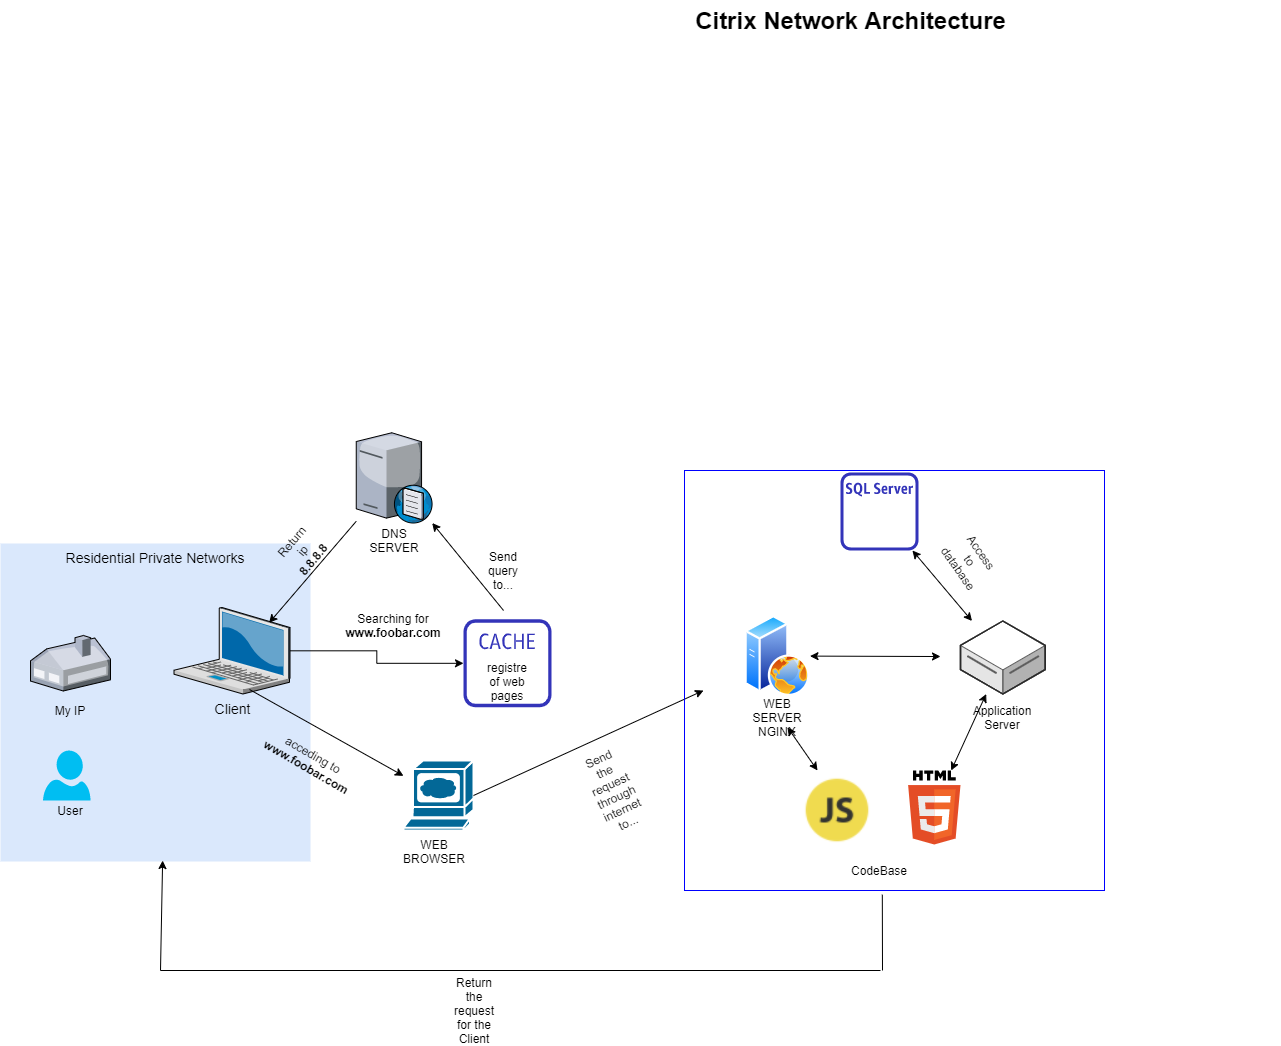

The diagram above was exported from draw.io. Its source (the exported page's mxGraphModel, read from the mxfile embedded in the PNG):
<mxGraphModel dx="868" dy="482" grid="1" gridSize="10" guides="1" tooltips="1" connect="1" arrows="1" fold="1" page="1" pageScale="1.5" pageWidth="1169" pageHeight="826" background="none" math="0" shadow="0">
  <root>
    <mxCell id="0" style=";html=1;" />
    <mxCell id="1" style=";html=1;" parent="0" />
    <mxCell id="6a7d8f32e03d9370-58" value="Residential Private Networks" style="whiteSpace=wrap;html=1;fillColor=#dae8fc;fontSize=14;strokeColor=none;verticalAlign=top;" parent="1" vertex="1">
      <mxGeometry x="80" y="573" width="310" height="318" as="geometry" />
    </mxCell>
    <mxCell id="mb3ssuVHPlUcNa6JfaPp-14" value="" style="edgeStyle=orthogonalEdgeStyle;rounded=0;orthogonalLoop=1;jettySize=auto;html=1;" parent="1" source="6a7d8f32e03d9370-1" target="mb3ssuVHPlUcNa6JfaPp-6" edge="1">
      <mxGeometry relative="1" as="geometry">
        <mxPoint x="449.4999999999999" y="680.25" as="targetPoint" />
      </mxGeometry>
    </mxCell>
    <mxCell id="6a7d8f32e03d9370-1" value="Client" style="verticalLabelPosition=bottom;aspect=fixed;html=1;verticalAlign=top;strokeColor=none;shape=mxgraph.citrix.laptop_2;fillColor=#66B2FF;gradientColor=#0066CC;fontSize=14;" parent="1" vertex="1">
      <mxGeometry x="253.4999999999999" y="637" width="116" height="86.5" as="geometry" />
    </mxCell>
    <mxCell id="6a7d8f32e03d9370-23" value="" style="verticalLabelPosition=bottom;aspect=fixed;html=1;verticalAlign=top;strokeColor=none;shape=mxgraph.citrix.home_office;fillColor=#66B2FF;gradientColor=#0066CC;fontSize=14;" parent="1" vertex="1">
      <mxGeometry x="110" y="665" width="80" height="55.5" as="geometry" />
    </mxCell>
    <mxCell id="6a7d8f32e03d9370-62" value="Citrix Network Architecture" style="text;strokeColor=none;fillColor=none;html=1;fontSize=24;fontStyle=1;verticalAlign=middle;align=center;" parent="1" vertex="1">
      <mxGeometry x="499" y="30" width="861" height="40" as="geometry" />
    </mxCell>
    <mxCell id="mb3ssuVHPlUcNa6JfaPp-5" value="My IP" style="text;html=1;strokeColor=none;fillColor=none;align=center;verticalAlign=middle;whiteSpace=wrap;rounded=0;" parent="1" vertex="1">
      <mxGeometry x="130" y="730" width="40" height="20" as="geometry" />
    </mxCell>
    <mxCell id="mb3ssuVHPlUcNa6JfaPp-6" value="" style="outlineConnect=0;fontColor=#232F3E;gradientColor=none;fillColor=#3334B9;strokeColor=none;dashed=0;verticalLabelPosition=bottom;verticalAlign=top;align=center;html=1;fontSize=12;fontStyle=0;aspect=fixed;pointerEvents=1;shape=mxgraph.aws4.cache_node;" parent="1" vertex="1">
      <mxGeometry x="543" y="648.75" width="88" height="88" as="geometry" />
    </mxCell>
    <mxCell id="mb3ssuVHPlUcNa6JfaPp-8" value="registre of web pages" style="text;html=1;strokeColor=none;fillColor=none;align=center;verticalAlign=middle;whiteSpace=wrap;rounded=0;" parent="1" vertex="1">
      <mxGeometry x="567" y="700.5" width="40" height="20" as="geometry" />
    </mxCell>
    <mxCell id="mb3ssuVHPlUcNa6JfaPp-9" value="" style="verticalLabelPosition=bottom;aspect=fixed;html=1;verticalAlign=top;strokeColor=none;align=center;outlineConnect=0;shape=mxgraph.citrix.dns_server;" parent="1" vertex="1">
      <mxGeometry x="435.75" y="460" width="76.5" height="92.5" as="geometry" />
    </mxCell>
    <mxCell id="mb3ssuVHPlUcNa6JfaPp-18" value="" style="endArrow=classic;html=1;exitX=0.455;exitY=-0.1;exitDx=0;exitDy=0;exitPerimeter=0;" parent="1" source="mb3ssuVHPlUcNa6JfaPp-6" target="mb3ssuVHPlUcNa6JfaPp-9" edge="1">
      <mxGeometry width="50" height="50" relative="1" as="geometry">
        <mxPoint x="473" y="620" as="sourcePoint" />
        <mxPoint x="523" y="570" as="targetPoint" />
      </mxGeometry>
    </mxCell>
    <mxCell id="mb3ssuVHPlUcNa6JfaPp-19" value="DNS SERVER" style="text;html=1;strokeColor=none;fillColor=none;align=center;verticalAlign=middle;whiteSpace=wrap;rounded=0;" parent="1" vertex="1">
      <mxGeometry x="454" y="560" width="40" height="20" as="geometry" />
    </mxCell>
    <mxCell id="mb3ssuVHPlUcNa6JfaPp-20" value="" style="endArrow=classic;html=1;entryX=0.82;entryY=0.177;entryDx=0;entryDy=0;entryPerimeter=0;" parent="1" source="mb3ssuVHPlUcNa6JfaPp-9" target="6a7d8f32e03d9370-1" edge="1">
      <mxGeometry width="50" height="50" relative="1" as="geometry">
        <mxPoint x="473" y="620" as="sourcePoint" />
        <mxPoint x="523" y="570" as="targetPoint" />
      </mxGeometry>
    </mxCell>
    <mxCell id="mb3ssuVHPlUcNa6JfaPp-21" value="" style="shape=mxgraph.cisco.computers_and_peripherals.web_browser;html=1;pointerEvents=1;dashed=0;fillColor=#036897;strokeColor=#ffffff;strokeWidth=2;verticalLabelPosition=bottom;verticalAlign=top;align=center;outlineConnect=0;" parent="1" vertex="1">
      <mxGeometry x="483" y="790" width="70" height="70" as="geometry" />
    </mxCell>
    <mxCell id="mb3ssuVHPlUcNa6JfaPp-22" value="" style="endArrow=classic;html=1;exitX=0.651;exitY=0.948;exitDx=0;exitDy=0;exitPerimeter=0;" parent="1" source="6a7d8f32e03d9370-1" target="mb3ssuVHPlUcNa6JfaPp-21" edge="1">
      <mxGeometry width="50" height="50" relative="1" as="geometry">
        <mxPoint x="473" y="870" as="sourcePoint" />
        <mxPoint x="523" y="820" as="targetPoint" />
      </mxGeometry>
    </mxCell>
    <mxCell id="mb3ssuVHPlUcNa6JfaPp-23" value="WEB BROWSER" style="text;html=1;strokeColor=none;fillColor=none;align=center;verticalAlign=middle;whiteSpace=wrap;rounded=0;" parent="1" vertex="1">
      <mxGeometry x="494" y="871" width="40" height="20" as="geometry" />
    </mxCell>
    <mxCell id="mb3ssuVHPlUcNa6JfaPp-24" value="Searching for&lt;br&gt;&lt;b&gt;www.foobar.com&lt;/b&gt;" style="text;html=1;strokeColor=none;fillColor=none;align=center;verticalAlign=middle;whiteSpace=wrap;rounded=0;" parent="1" vertex="1">
      <mxGeometry x="453" y="645" width="40" height="20" as="geometry" />
    </mxCell>
    <mxCell id="mb3ssuVHPlUcNa6JfaPp-25" value="Send query to..." style="text;html=1;strokeColor=none;fillColor=none;align=center;verticalAlign=middle;whiteSpace=wrap;rounded=0;fontColor=#000000;" parent="1" vertex="1">
      <mxGeometry x="563" y="590" width="40" height="20" as="geometry" />
    </mxCell>
    <mxCell id="mb3ssuVHPlUcNa6JfaPp-26" value="Return ip&lt;br&gt;&lt;b&gt;8.8.8.8&lt;/b&gt;" style="text;html=1;strokeColor=none;fillColor=none;align=center;verticalAlign=middle;whiteSpace=wrap;rounded=0;fontColor=#000000;rotation=-50;" parent="1" vertex="1">
      <mxGeometry x="362" y="570" width="40" height="20" as="geometry" />
    </mxCell>
    <mxCell id="mb3ssuVHPlUcNa6JfaPp-27" value="acceding to &lt;b&gt;www.foobar.com&lt;/b&gt;" style="text;html=1;strokeColor=none;fillColor=none;align=center;verticalAlign=middle;whiteSpace=wrap;rounded=0;fontColor=#000000;rotation=30;" parent="1" vertex="1">
      <mxGeometry x="369.5" y="780" width="40" height="20" as="geometry" />
    </mxCell>
    <mxCell id="mb3ssuVHPlUcNa6JfaPp-29" value="" style="endArrow=classic;html=1;fontColor=#000000;exitX=1;exitY=0.5;exitDx=0;exitDy=0;exitPerimeter=0;" parent="1" source="mb3ssuVHPlUcNa6JfaPp-21" edge="1">
      <mxGeometry width="50" height="50" relative="1" as="geometry">
        <mxPoint x="643" y="760" as="sourcePoint" />
        <mxPoint x="783" y="720" as="targetPoint" />
      </mxGeometry>
    </mxCell>
    <mxCell id="mb3ssuVHPlUcNa6JfaPp-30" value="" style="aspect=fixed;perimeter=ellipsePerimeter;html=1;align=center;shadow=0;dashed=0;spacingTop=3;image;image=img/lib/active_directory/web_server.svg;fontColor=#000000;" parent="1" vertex="1">
      <mxGeometry x="824.5" y="645" width="65" height="81.25" as="geometry" />
    </mxCell>
    <mxCell id="mb3ssuVHPlUcNa6JfaPp-31" value="" style="verticalLabelPosition=bottom;html=1;verticalAlign=top;align=center;strokeColor=none;fillColor=#00BEF2;shape=mxgraph.azure.user;fontColor=#000000;" parent="1" vertex="1">
      <mxGeometry x="122.5" y="780" width="47.5" height="50" as="geometry" />
    </mxCell>
    <mxCell id="mb3ssuVHPlUcNa6JfaPp-32" value="User" style="text;html=1;strokeColor=none;fillColor=none;align=center;verticalAlign=middle;whiteSpace=wrap;rounded=0;fontColor=#000000;" parent="1" vertex="1">
      <mxGeometry x="130" y="830" width="40" height="20" as="geometry" />
    </mxCell>
    <mxCell id="mb3ssuVHPlUcNa6JfaPp-33" value="Send the request through internet to..." style="text;html=1;strokeColor=none;fillColor=none;align=center;verticalAlign=middle;whiteSpace=wrap;rounded=0;fontColor=#000000;rotation=-25;" parent="1" vertex="1">
      <mxGeometry x="673" y="810" width="40" height="20" as="geometry" />
    </mxCell>
    <mxCell id="mb3ssuVHPlUcNa6JfaPp-36" value="WEB SERVER&lt;br&gt;NGINX" style="text;html=1;strokeColor=none;fillColor=none;align=center;verticalAlign=middle;whiteSpace=wrap;rounded=0;fontColor=#000000;" parent="1" vertex="1">
      <mxGeometry x="837" y="736.75" width="40" height="20" as="geometry" />
    </mxCell>
    <mxCell id="4OSpmshRkbpNjzCYI6GF-1" value="" style="endArrow=classic;startArrow=classic;html=1;" edge="1" parent="1" source="mb3ssuVHPlUcNa6JfaPp-30">
      <mxGeometry width="50" height="50" relative="1" as="geometry">
        <mxPoint x="880" y="760" as="sourcePoint" />
        <mxPoint x="1020" y="686" as="targetPoint" />
      </mxGeometry>
    </mxCell>
    <mxCell id="4OSpmshRkbpNjzCYI6GF-2" value="" style="verticalLabelPosition=bottom;html=1;verticalAlign=top;strokeWidth=1;align=center;outlineConnect=0;dashed=0;outlineConnect=0;shape=mxgraph.aws3d.dataServer;strokeColor=#5E5E5E;aspect=fixed;" vertex="1" parent="1">
      <mxGeometry x="1040" y="650.5" width="84.71" height="73" as="geometry" />
    </mxCell>
    <mxCell id="4OSpmshRkbpNjzCYI6GF-3" value="Application Server" style="text;html=1;strokeColor=none;fillColor=none;align=center;verticalAlign=middle;whiteSpace=wrap;rounded=0;" vertex="1" parent="1">
      <mxGeometry x="1062.3600000000001" y="736.75" width="40" height="20" as="geometry" />
    </mxCell>
    <mxCell id="4OSpmshRkbpNjzCYI6GF-4" value="" style="outlineConnect=0;fontColor=#232F3E;gradientColor=none;fillColor=#3334B9;strokeColor=none;dashed=0;verticalLabelPosition=bottom;verticalAlign=top;align=center;html=1;fontSize=12;fontStyle=0;aspect=fixed;pointerEvents=1;shape=mxgraph.aws4.rds_sql_server_instance_alt;" vertex="1" parent="1">
      <mxGeometry x="920" y="502" width="78" height="78" as="geometry" />
    </mxCell>
    <mxCell id="4OSpmshRkbpNjzCYI6GF-6" value="" style="endArrow=classic;startArrow=classic;html=1;" edge="1" parent="1" source="4OSpmshRkbpNjzCYI6GF-2" target="4OSpmshRkbpNjzCYI6GF-4">
      <mxGeometry width="50" height="50" relative="1" as="geometry">
        <mxPoint x="1012.36" y="620" as="sourcePoint" />
        <mxPoint x="1062.36" y="570" as="targetPoint" />
      </mxGeometry>
    </mxCell>
    <mxCell id="4OSpmshRkbpNjzCYI6GF-7" value="" style="dashed=0;outlineConnect=0;html=1;align=center;labelPosition=center;verticalLabelPosition=bottom;verticalAlign=top;shape=mxgraph.weblogos.html5" vertex="1" parent="1">
      <mxGeometry x="987.6000000000001" y="800" width="52.400000000000006" height="74" as="geometry" />
    </mxCell>
    <mxCell id="4OSpmshRkbpNjzCYI6GF-8" value="" style="shape=image;html=1;verticalAlign=top;verticalLabelPosition=bottom;labelBackgroundColor=#ffffff;imageAspect=0;aspect=fixed;image=https://cdn2.iconfinder.com/data/icons/designer-skills/128/code-programming-javascript-software-develop-command-language-128.png" vertex="1" parent="1">
      <mxGeometry x="877" y="800" width="80" height="80" as="geometry" />
    </mxCell>
    <mxCell id="4OSpmshRkbpNjzCYI6GF-9" value="" style="endArrow=classic;startArrow=classic;html=1;" edge="1" parent="1" source="4OSpmshRkbpNjzCYI6GF-7" target="4OSpmshRkbpNjzCYI6GF-2">
      <mxGeometry width="50" height="50" relative="1" as="geometry">
        <mxPoint x="1012.36" y="786.75" as="sourcePoint" />
        <mxPoint x="1062.36" y="736.75" as="targetPoint" />
      </mxGeometry>
    </mxCell>
    <mxCell id="4OSpmshRkbpNjzCYI6GF-10" value="" style="endArrow=classic;startArrow=classic;html=1;exitX=0.25;exitY=0;exitDx=0;exitDy=0;entryX=0.75;entryY=1;entryDx=0;entryDy=0;" edge="1" parent="1" source="4OSpmshRkbpNjzCYI6GF-8" target="mb3ssuVHPlUcNa6JfaPp-36">
      <mxGeometry width="50" height="50" relative="1" as="geometry">
        <mxPoint x="860" y="806.75" as="sourcePoint" />
        <mxPoint x="910" y="756.75" as="targetPoint" />
      </mxGeometry>
    </mxCell>
    <mxCell id="4OSpmshRkbpNjzCYI6GF-11" value="CodeBase" style="text;html=1;strokeColor=none;fillColor=none;align=center;verticalAlign=middle;whiteSpace=wrap;rounded=0;" vertex="1" parent="1">
      <mxGeometry x="939" y="890" width="40" height="20" as="geometry" />
    </mxCell>
    <mxCell id="4OSpmshRkbpNjzCYI6GF-12" value="Access to database" style="text;html=1;strokeColor=none;fillColor=none;align=center;verticalAlign=middle;whiteSpace=wrap;rounded=0;rotation=55;" vertex="1" parent="1">
      <mxGeometry x="1030" y="580" width="40" height="20" as="geometry" />
    </mxCell>
    <mxCell id="4OSpmshRkbpNjzCYI6GF-18" value="" style="whiteSpace=wrap;html=1;aspect=fixed;fillColor=none;shadow=0;strokeColor=#0000FF;" vertex="1" parent="1">
      <mxGeometry x="764" y="500" width="420" height="420" as="geometry" />
    </mxCell>
    <mxCell id="4OSpmshRkbpNjzCYI6GF-21" value="" style="endArrow=none;html=1;entryX=0.471;entryY=1.01;entryDx=0;entryDy=0;entryPerimeter=0;" edge="1" parent="1" target="4OSpmshRkbpNjzCYI6GF-18">
      <mxGeometry width="50" height="50" relative="1" as="geometry">
        <mxPoint x="962" y="1000" as="sourcePoint" />
        <mxPoint x="957" y="980" as="targetPoint" />
      </mxGeometry>
    </mxCell>
    <mxCell id="4OSpmshRkbpNjzCYI6GF-22" value="" style="endArrow=none;html=1;" edge="1" parent="1">
      <mxGeometry width="50" height="50" relative="1" as="geometry">
        <mxPoint x="240" y="1000" as="sourcePoint" />
        <mxPoint x="960" y="1000" as="targetPoint" />
      </mxGeometry>
    </mxCell>
    <mxCell id="4OSpmshRkbpNjzCYI6GF-23" value="" style="endArrow=classic;html=1;entryX=0.523;entryY=0.997;entryDx=0;entryDy=0;entryPerimeter=0;" edge="1" parent="1" target="6a7d8f32e03d9370-58">
      <mxGeometry width="50" height="50" relative="1" as="geometry">
        <mxPoint x="240" y="1000" as="sourcePoint" />
        <mxPoint x="300" y="880" as="targetPoint" />
      </mxGeometry>
    </mxCell>
    <mxCell id="4OSpmshRkbpNjzCYI6GF-24" value="Return the request for the Client" style="text;html=1;strokeColor=none;fillColor=none;align=center;verticalAlign=middle;whiteSpace=wrap;rounded=0;shadow=0;" vertex="1" parent="1">
      <mxGeometry x="534" y="1030" width="40" height="20" as="geometry" />
    </mxCell>
  </root>
</mxGraphModel>